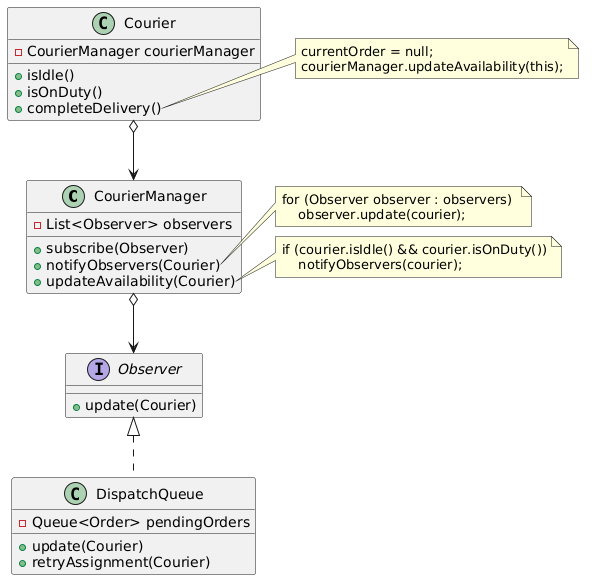

The diagram above was rendered by PlantUML. Its source (embedded in the PNG):
@startuml
class CourierManager {
    - List<Observer> observers
    + subscribe(Observer)
    + notifyObservers(Courier)
    + updateAvailability(Courier)
}

interface Observer {
    + update(Courier)
}

class DispatchQueue {
    - Queue<Order> pendingOrders
    + update(Courier)
    + retryAssignment(Courier)
}

class Courier {
    - CourierManager courierManager
    + isIdle()
    + isOnDuty()
    + completeDelivery()
}

Courier o--> CourierManager
Observer <|.. DispatchQueue
CourierManager o--> Observer

note right of Courier::completeDelivery
  currentOrder = null;
  courierManager.updateAvailability(this);
end note

note right of CourierManager::notifyObservers
  for (Observer observer : observers) 
      observer.update(courier);
end note

note right of CourierManager::updateAvailability
  if (courier.isIdle() && courier.isOnDuty())
      notifyObservers(courier);
end note
@enduml